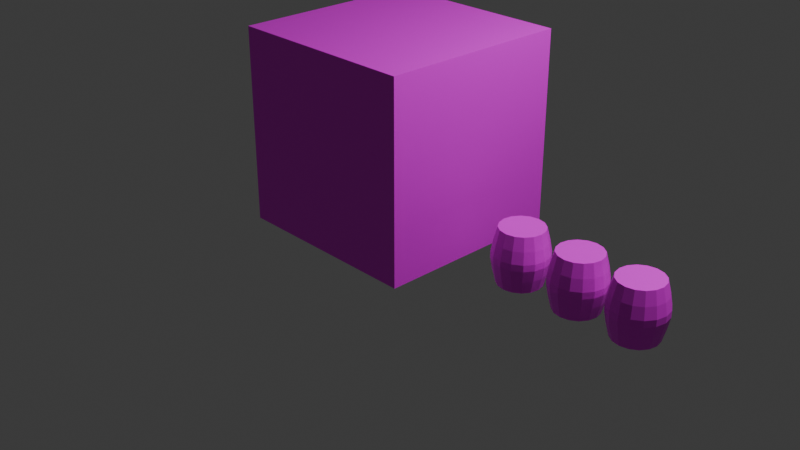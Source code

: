 # Source: UVMapping.blend  (saved by Blender 4.3.34; exported with 4.5.12 LTS)
import bpy
from mathutils import Matrix  # noqa: F401  (used for matrix-valued properties, if any)

bpy.ops.wm.read_factory_settings(use_empty=True)
scene = bpy.context.scene
scene.name = 'Scene'

# ---- collections
col_collection = bpy.data.collections.new('Collection'); scene.collection.children.link(col_collection)

# ---- images (referenced by path relative to the original .blend; pixels are not part of the script)
import os
ASSET_DIR = os.environ.get("B2B_ASSET_DIR", "")  # directory of the original .blend (textures are referenced by path, not embedded)
HERE = os.path.dirname(os.path.abspath(__file__))  # packed textures are extracted next to this script under _unpacked/

def load_image(name, relpath, width, height, colorspace="sRGB"):
    """Load a texture the original file referenced (path relative to the .blend, or extracted next to this script)."""
    p = next((c for c in (os.path.join(HERE, relpath), os.path.join(ASSET_DIR, relpath)) if relpath and os.path.exists(c)), "")
    if p:
        img = bpy.data.images.load(p, check_existing=True)
        img.name = name
    else:  # same state as the original file: an image datablock whose file is absent (Cycles renders it pink)
        img = bpy.data.images.new(name, width, height)
        img.source = "FILE"
        img.filepath = "//" + (relpath or name)
    img.colorspace_settings.name = colorspace
    return img
img_house_double_doors___stone___yellow_brick_png_001 = load_image('house-double-doors---stone---yellow-brick.png.001', 'house-double-doors---stone---yellow-brick.png', 1024, 1024, 'sRGB')
img_wooden_planks_texture_jpg = load_image('wooden-planks-texture.jpg', 'wooden-planks-texture.jpg', 1024, 1024, 'sRGB')

# ---- materials (node trees are filled in below, after node groups)
mat_material = bpy.data.materials.new('Material')
mat_material.alpha_threshold = 0.0
mat_material.roughness = 0.5
mat_material.line_color = (0.0, 0.0, 0.0, 1.0)
mat_material_001 = bpy.data.materials.new('Material.001')

# ---- material node trees
mat_material.use_nodes = True; mat_material.node_tree.nodes.clear()
_N = mat_material.node_tree.nodes; _L = mat_material.node_tree.links
n0 = _N.new('ShaderNodeOutputMaterial'); n0.name = 'Material Output'; n0.location = (300, 300)
n1 = _N.new('ShaderNodeBsdfPrincipled'); n1.name = 'Principled BSDF'; n1.location = (10, 300)
n1.inputs[3].default_value = 1.45
n2 = _N.new('ShaderNodeTexImage'); n2.name = 'Image Texture'; n2.location = (-390, 314)
n2.image = img_house_double_doors___stone___yellow_brick_png_001
_L.new(n1.outputs[0], n0.inputs[0])
_L.new(n2.outputs[0], n1.inputs[0])
n0.is_active_output = True
mat_material_001.use_nodes = True; mat_material_001.node_tree.nodes.clear()
_N = mat_material_001.node_tree.nodes; _L = mat_material_001.node_tree.links
n0 = _N.new('ShaderNodeBsdfPrincipled'); n0.name = 'Principled BSDF'; n0.location = (-1, 308)
n1 = _N.new('ShaderNodeOutputMaterial'); n1.name = 'Material Output'; n1.location = (289, 308)
n2 = _N.new('ShaderNodeMapping'); n2.name = 'Mapping'; n2.location = (-548, 283)
n3 = _N.new('ShaderNodeTexCoord'); n3.name = 'Texture Coordinate'; n3.location = (-728, 283)
n4 = _N.new('ShaderNodeTexImage'); n4.name = 'Image Texture'; n4.location = (-325, 330)
n4.image = img_wooden_planks_texture_jpg
_L.new(n0.outputs[0], n1.inputs[0])
_L.new(n3.outputs[2], n2.inputs[0])
_L.new(n2.outputs[0], n4.inputs[0])
_L.new(n4.outputs[0], n0.inputs[0])
n1.is_active_output = True

# ---- world
world_world = bpy.data.worlds.new('World'); scene.world = world_world
world_world.use_nodes = True; world_world.node_tree.nodes.clear()
_N = world_world.node_tree.nodes; _L = world_world.node_tree.links
n0 = _N.new('ShaderNodeOutputWorld'); n0.name = 'World Output'; n0.location = (300, 300)
n1 = _N.new('ShaderNodeBackground'); n1.name = 'Background'; n1.location = (10, 300)
n1.inputs[0].default_value = (0.05088, 0.05088, 0.05088, 1.0)
_L.new(n1.outputs[0], n0.inputs[0])
n0.is_active_output = True
world_world.color = (0.05088, 0.05088, 0.05088)
world_world.sun_shadow_jitter_overblur = 0.0

# ---- cameras
cam_camera = bpy.data.cameras.new('Camera')
cam_camera.clip_end = 100.0
cam_camera.ortho_scale = 7.314

# ---- lights
light_light = bpy.data.lights.new('Light', 'POINT')
light_light.energy = 1000.0
light_light.shadow_soft_size = 0.1

# ---- meshes
me_cube = bpy.data.meshes.new('Cube')
me_cube.from_pydata([(1.0, 1.0, 1.0), (1.0, 1.0, -1.0), (1.0, -1.0, 1.0), (1.0, -1.0, -1.0), (-1.0, 1.0, 1.0), (-1.0, 1.0, -1.0), (-1.0, -1.0, 1.0), (-1.0, -1.0, -1.0)], [], [(0, 4, 6, 2), (3, 2, 6, 7), (7, 6, 4, 5), (5, 1, 3, 7), (1, 0, 2, 3), (5, 4, 0, 1)])
_uv = me_cube.uv_layers.new(name='UVMap')
_uv.uv.foreach_set('vector', [0.7025, 0.6447, 0.9294, 0.6447, 0.9294, 0.8041, 0.7025, 0.8041, 0.6909, 0.7443, 0.6909, 1.006, 0.3091, 1.006, 0.3091, 0.7443, 0.7818, -0.00314, 0.7818, 0.3553, 0.179, 0.3553, 0.179, -0.00314, 0.6929, 0.6099, 0.99, 0.6099, 0.99, 0.7788, 0.6929, 0.7788, 0.6898, 0.4171, 0.6898, 0.6812, 0.3102, 0.6812, 0.3102, 0.4171, 0.6949, 0.756, 0.6949, 0.9936, 0.3131, 0.9936, 0.3131, 0.756])
me_cube.materials.append(mat_material)
me_cube.use_mirror_vertex_groups = False
me_cube.update()
me_cylinder = bpy.data.meshes.new('Cylinder')
me_cylinder.from_pydata([(0.0, 0.2214, -0.2796), (0.0, 0.2214, 0.2796), (0.08473, 0.2046, -0.2796), (0.08473, 0.2046, 0.2796), (0.1566, 0.1566, -0.2796), (0.1566, 0.1566, 0.2796), (0.2046, 0.08473, -0.2796), (0.2046, 0.08473, 0.2796), (0.2214, 0.0, -0.2796), (0.2214, 0.0, 0.2796), (0.2046, -0.08473, -0.2796), (0.2046, -0.08473, 0.2796), (0.1566, -0.1566, -0.2796), (0.1566, -0.1566, 0.2796), (0.08473, -0.2046, -0.2796), (0.08473, -0.2046, 0.2796), (0.0, -0.2214, -0.2796), (0.0, -0.2214, 0.2796), (-0.08473, -0.2046, -0.2796), (-0.08473, -0.2046, 0.2796), (-0.1566, -0.1566, -0.2796), (-0.1566, -0.1566, 0.2796), (-0.2046, -0.08473, -0.2796), (-0.2046, -0.08473, 0.2796), (-0.2214, 0.0, -0.2796), (-0.2214, 0.0, 0.2796), (-0.2046, 0.08473, -0.2796), (-0.2046, 0.08473, 0.2796), (-0.1566, 0.1566, -0.2796), (-0.1566, 0.1566, 0.2796), (-0.08473, 0.2046, -0.2796), (-0.08473, 0.2046, 0.2796), (-3.689e-10, 0.2773, -0.03289), (-2.769e-10, 0.2554, -0.1488), (-1.006e-10, 0.2554, 0.1488), (-1.926e-10, 0.2773, 0.03289), (0.1061, 0.2562, 0.03289), (0.09775, 0.236, 0.1488), (0.09775, 0.236, -0.1488), (0.1061, 0.2562, -0.03289), (0.1961, 0.1961, 0.03289), (0.1806, 0.1806, 0.1488), (0.1806, 0.1806, -0.1488), (0.1961, 0.1961, -0.03289), (0.2562, 0.1061, 0.03289), (0.236, 0.09775, 0.1488), (0.236, 0.09775, -0.1488), (0.2562, 0.1061, -0.03289), (0.2773, -1.119e-09, 0.03289), (0.2554, -8.429e-10, 0.1488), (0.2554, -6.484e-10, -0.1488), (0.2773, -9.243e-10, -0.03289), (0.2562, -0.1061, 0.03289), (0.236, -0.09775, 0.1488), (0.236, -0.09775, -0.1488), (0.2562, -0.1061, -0.03289), (0.1961, -0.1961, 0.03289), (0.1806, -0.1806, 0.1488), (0.1806, -0.1806, -0.1488), (0.1961, -0.1961, -0.03289), (0.1061, -0.2562, 0.03289), (0.09775, -0.236, 0.1488), (0.09775, -0.236, -0.1488), (0.1061, -0.2562, -0.03289), (-1.926e-10, -0.2773, 0.03289), (-1.006e-10, -0.2554, 0.1488), (-2.769e-10, -0.2554, -0.1488), (-3.689e-10, -0.2773, -0.03289), (-0.1061, -0.2562, 0.03289), (-0.09775, -0.236, 0.1488), (-0.09775, -0.236, -0.1488), (-0.1061, -0.2562, -0.03289), (-0.1961, -0.1961, 0.03289), (-0.1806, -0.1806, 0.1488), (-0.1806, -0.1806, -0.1488), (-0.1961, -0.1961, -0.03289), (-0.2562, -0.1061, 0.03289), (-0.236, -0.09775, 0.1488), (-0.236, -0.09775, -0.1488), (-0.2562, -0.1061, -0.03289), (-0.2773, -1.119e-09, 0.03289), (-0.2554, -8.429e-10, 0.1488), (-0.2554, -6.484e-10, -0.1488), (-0.2773, -9.243e-10, -0.03289), (-0.2562, 0.1061, 0.03289), (-0.236, 0.09775, 0.1488), (-0.236, 0.09775, -0.1488), (-0.2562, 0.1061, -0.03289), (-0.1961, 0.1961, 0.03289), (-0.1806, 0.1806, 0.1488), (-0.1806, 0.1806, -0.1488), (-0.1961, 0.1961, -0.03289), (-0.1061, 0.2562, 0.03289), (-0.09775, 0.236, 0.1488), (-0.09775, 0.236, -0.1488), (-0.1061, 0.2562, -0.03289)], [], [(37, 3, 5, 41), (39, 36, 40, 43), (43, 40, 44, 47), (47, 44, 48, 51), (51, 48, 52, 55), (55, 52, 56, 59), (59, 56, 60, 63), (63, 60, 64, 67), (67, 64, 68, 71), (71, 68, 72, 75), (75, 72, 76, 79), (79, 76, 80, 83), (83, 80, 84, 87), (87, 84, 88, 91), (3, 1, 31, 29, 27, 25, 23, 21, 19, 17, 15, 13, 11, 9, 7, 5), (91, 88, 92, 95), (34, 1, 3, 37), (0, 2, 4, 6, 8, 10, 12, 14, 16, 18, 20, 22, 24, 26, 28, 30), (32, 35, 36, 39), (93, 31, 1, 34), (28, 90, 94, 30), (89, 29, 31, 93), (26, 86, 90, 28), (85, 27, 29, 89), (24, 82, 86, 26), (81, 25, 27, 85), (22, 78, 82, 24), (77, 23, 25, 81), (20, 74, 78, 22), (73, 21, 23, 77), (18, 70, 74, 20), (69, 19, 21, 73), (16, 66, 70, 18), (65, 17, 19, 69), (14, 62, 66, 16), (61, 15, 17, 65), (12, 58, 62, 14), (57, 13, 15, 61), (10, 54, 58, 12), (53, 11, 13, 57), (8, 50, 54, 10), (49, 9, 11, 53), (6, 46, 50, 8), (45, 7, 9, 49), (4, 42, 46, 6), (41, 5, 7, 45), (2, 38, 42, 4), (30, 94, 33, 0), (95, 92, 35, 32), (95, 32, 33, 94), (93, 34, 35, 92), (91, 95, 94, 90), (89, 93, 92, 88), (87, 91, 90, 86), (85, 89, 88, 84), (83, 87, 86, 82), (81, 85, 84, 80), (79, 83, 82, 78), (77, 81, 80, 76), (75, 79, 78, 74), (73, 77, 76, 72), (71, 75, 74, 70), (69, 73, 72, 68), (67, 71, 70, 66), (65, 69, 68, 64), (63, 67, 66, 62), (61, 65, 64, 60), (59, 63, 62, 58), (57, 61, 60, 56), (55, 59, 58, 54), (53, 57, 56, 52), (51, 55, 54, 50), (49, 53, 52, 48), (47, 51, 50, 46), (45, 49, 48, 44), (43, 47, 46, 42), (41, 45, 44, 40), (39, 43, 42, 38), (37, 41, 40, 36), (32, 39, 38, 33), (34, 37, 36, 35), (0, 33, 38, 2)])
_uv = me_cylinder.uv_layers.new(name='UVMap')
_uv.uv.foreach_set('vector', [0.7203, 0.3407, 0.9266, 0.3407, 0.9266, 0.3805, 0.7203, 0.3805, 0.4337, 0.3407, 0.5375, 0.3407, 0.5375, 0.3805, 0.4337, 0.3805, 0.4337, 0.3805, 0.5375, 0.3805, 0.5375, 0.4203, 0.4337, 0.4203, 0.4337, 0.4203, 0.5375, 0.4203, 0.5375, 0.4602, 0.4337, 0.4602, 0.4337, 0.4602, 0.5375, 0.4602, 0.5375, 0.5, 0.4337, 0.5, 0.4337, 0.5, 0.5375, 0.5, 0.5375, 0.5398, 0.4337, 0.5398, 0.4337, 0.5398, 0.5375, 0.5398, 0.5375, 0.5797, 0.4337, 0.5797, 0.4337, 0.5797, 0.5375, 0.5797, 0.5375, 0.6195, 0.4337, 0.6195, 0.4337, 0.6195, 0.5375, 0.6195, 0.5375, 0.6593, 0.4337, 0.6593, 0.4337, 0.6593, 0.5375, 0.6593, 0.5375, 0.6992, 0.4337, 0.6992, 0.4337, 0.6992, 0.5375, 0.6992, 0.5375, 0.739, 0.4337, 0.739, 0.4337, 0.739, 0.5375, 0.739, 0.5375, 0.7788, 0.4337, 0.7788, 0.4337, 0.7788, 0.5375, 0.7788, 0.5375, 0.8187, 0.4337, 0.8187, 0.4337, 0.1813, 0.5375, 0.1813, 0.5375, 0.2212, 0.4337, 0.2212, 0.3923, 0.3355, 0.447, 0.3054, 0.5091, 0.2984, 0.5691, 0.3158, 0.618, 0.3548, 0.6481, 0.4095, 0.6551, 0.4716, 0.6377, 0.5316, 0.5987, 0.5804, 0.544, 0.6106, 0.4819, 0.6175, 0.4219, 0.6002, 0.3731, 0.5612, 0.3429, 0.5065, 0.336, 0.4444, 0.3533, 0.3843, 0.4337, 0.2212, 0.5375, 0.2212, 0.5375, 0.261, 0.4337, 0.261, 0.7203, 0.3008, 0.9266, 0.3008, 0.9266, 0.3407, 0.7203, 0.3407, 0.5259, 0.6276, 0.469, 0.602, 0.4261, 0.5565, 0.404, 0.498, 0.4059, 0.4356, 0.4315, 0.3786, 0.477, 0.3358, 0.5355, 0.3136, 0.5979, 0.3155, 0.6549, 0.3412, 0.6977, 0.3867, 0.7199, 0.4451, 0.718, 0.5076, 0.6923, 0.5645, 0.6468, 0.6074, 0.5884, 0.6295, 0.4337, 0.3008, 0.5375, 0.3008, 0.5375, 0.3407, 0.4337, 0.3407, 0.7203, 0.261, 0.9266, 0.261, 0.9266, 0.3008, 0.7203, 0.3008, 0.04453, 0.2212, 0.2508, 0.2212, 0.2508, 0.261, 0.04453, 0.261, 0.7203, 0.2212, 0.9266, 0.2212, 0.9266, 0.261, 0.7203, 0.261, 0.04453, 0.1813, 0.2508, 0.1813, 0.2508, 0.2212, 0.04453, 0.2212, 0.7203, 0.1813, 0.9266, 0.1813, 0.9266, 0.2212, 0.7203, 0.2212, 0.04453, 0.7788, 0.2508, 0.7788, 0.2508, 0.8187, 0.04453, 0.8187, 0.7203, 0.7788, 0.9266, 0.7788, 0.9266, 0.8187, 0.7203, 0.8187, 0.04453, 0.739, 0.2508, 0.739, 0.2508, 0.7788, 0.04453, 0.7788, 0.7203, 0.739, 0.9266, 0.739, 0.9266, 0.7788, 0.7203, 0.7788, 0.04453, 0.6992, 0.2508, 0.6992, 0.2508, 0.739, 0.04453, 0.739, 0.7203, 0.6992, 0.9266, 0.6992, 0.9266, 0.739, 0.7203, 0.739, 0.04453, 0.6593, 0.2508, 0.6593, 0.2508, 0.6992, 0.04453, 0.6992, 0.7203, 0.6593, 0.9266, 0.6593, 0.9266, 0.6992, 0.7203, 0.6992, 0.04453, 0.6195, 0.2508, 0.6195, 0.2508, 0.6593, 0.04453, 0.6593, 0.7203, 0.6195, 0.9266, 0.6195, 0.9266, 0.6593, 0.7203, 0.6593, 0.04453, 0.5797, 0.2508, 0.5797, 0.2508, 0.6195, 0.04453, 0.6195, 0.7203, 0.5797, 0.9266, 0.5797, 0.9266, 0.6195, 0.7203, 0.6195, 0.04453, 0.5398, 0.2508, 0.5398, 0.2508, 0.5797, 0.04453, 0.5797, 0.7203, 0.5398, 0.9266, 0.5398, 0.9266, 0.5797, 0.7203, 0.5797, 0.04453, 0.5, 0.2508, 0.5, 0.2508, 0.5398, 0.04453, 0.5398, 0.7203, 0.5, 0.9266, 0.5, 0.9266, 0.5398, 0.7203, 0.5398, 0.04453, 0.4602, 0.2508, 0.4602, 0.2508, 0.5, 0.04453, 0.5, 0.7203, 0.4602, 0.9266, 0.4602, 0.9266, 0.5, 0.7203, 0.5, 0.04453, 0.4203, 0.2508, 0.4203, 0.2508, 0.4602, 0.04453, 0.4602, 0.7203, 0.4203, 0.9266, 0.4203, 0.9266, 0.4602, 0.7203, 0.4602, 0.04453, 0.3805, 0.2508, 0.3805, 0.2508, 0.4203, 0.04453, 0.4203, 0.7203, 0.3805, 0.9266, 0.3805, 0.9266, 0.4203, 0.7203, 0.4203, 0.04453, 0.3407, 0.2508, 0.3407, 0.2508, 0.3805, 0.04453, 0.3805, 0.04453, 0.261, 0.2508, 0.261, 0.2508, 0.3008, 0.04453, 0.3008, 0.4337, 0.261, 0.5375, 0.261, 0.5375, 0.3008, 0.4337, 0.3008, 0.4337, 0.261, 0.4337, 0.3008, 0.2508, 0.3008, 0.2508, 0.261, 0.7203, 0.261, 0.7203, 0.3008, 0.5375, 0.3008, 0.5375, 0.261, 0.4337, 0.2212, 0.4337, 0.261, 0.2508, 0.261, 0.2508, 0.2212, 0.7203, 0.2212, 0.7203, 0.261, 0.5375, 0.261, 0.5375, 0.2212, 0.4337, 0.1813, 0.4337, 0.2212, 0.2508, 0.2212, 0.2508, 0.1813, 0.7203, 0.1813, 0.7203, 0.2212, 0.5375, 0.2212, 0.5375, 0.1813, 0.4337, 0.7788, 0.4337, 0.8187, 0.2508, 0.8187, 0.2508, 0.7788, 0.7203, 0.7788, 0.7203, 0.8187, 0.5375, 0.8187, 0.5375, 0.7788, 0.4337, 0.739, 0.4337, 0.7788, 0.2508, 0.7788, 0.2508, 0.739, 0.7203, 0.739, 0.7203, 0.7788, 0.5375, 0.7788, 0.5375, 0.739, 0.4337, 0.6992, 0.4337, 0.739, 0.2508, 0.739, 0.2508, 0.6992, 0.7203, 0.6992, 0.7203, 0.739, 0.5375, 0.739, 0.5375, 0.6992, 0.4337, 0.6593, 0.4337, 0.6992, 0.2508, 0.6992, 0.2508, 0.6593, 0.7203, 0.6593, 0.7203, 0.6992, 0.5375, 0.6992, 0.5375, 0.6593, 0.4337, 0.6195, 0.4337, 0.6593, 0.2508, 0.6593, 0.2508, 0.6195, 0.7203, 0.6195, 0.7203, 0.6593, 0.5375, 0.6593, 0.5375, 0.6195, 0.4337, 0.5797, 0.4337, 0.6195, 0.2508, 0.6195, 0.2508, 0.5797, 0.7203, 0.5797, 0.7203, 0.6195, 0.5375, 0.6195, 0.5375, 0.5797, 0.4337, 0.5398, 0.4337, 0.5797, 0.2508, 0.5797, 0.2508, 0.5398, 0.7203, 0.5398, 0.7203, 0.5797, 0.5375, 0.5797, 0.5375, 0.5398, 0.4337, 0.5, 0.4337, 0.5398, 0.2508, 0.5398, 0.2508, 0.5, 0.7203, 0.5, 0.7203, 0.5398, 0.5375, 0.5398, 0.5375, 0.5, 0.4337, 0.4602, 0.4337, 0.5, 0.2508, 0.5, 0.2508, 0.4602, 0.7203, 0.4602, 0.7203, 0.5, 0.5375, 0.5, 0.5375, 0.4602, 0.4337, 0.4203, 0.4337, 0.4602, 0.2508, 0.4602, 0.2508, 0.4203, 0.7203, 0.4203, 0.7203, 0.4602, 0.5375, 0.4602, 0.5375, 0.4203, 0.4337, 0.3805, 0.4337, 0.4203, 0.2508, 0.4203, 0.2508, 0.3805, 0.7203, 0.3805, 0.7203, 0.4203, 0.5375, 0.4203, 0.5375, 0.3805, 0.4337, 0.3407, 0.4337, 0.3805, 0.2508, 0.3805, 0.2508, 0.3407, 0.7203, 0.3407, 0.7203, 0.3805, 0.5375, 0.3805, 0.5375, 0.3407, 0.4337, 0.3008, 0.4337, 0.3407, 0.2508, 0.3407, 0.2508, 0.3008, 0.7203, 0.3008, 0.7203, 0.3407, 0.5375, 0.3407, 0.5375, 0.3008, 0.04453, 0.3008, 0.2508, 0.3008, 0.2508, 0.3407, 0.04453, 0.3407])
me_cylinder.materials.append(mat_material_001)
me_cylinder.update()
me_cylinder_001 = bpy.data.meshes.new('Cylinder.001')
me_cylinder_001.from_pydata([(0.0, 0.2214, -0.2796), (0.0, 0.2214, 0.2796), (0.08473, 0.2046, -0.2796), (0.08473, 0.2046, 0.2796), (0.1566, 0.1566, -0.2796), (0.1566, 0.1566, 0.2796), (0.2046, 0.08473, -0.2796), (0.2046, 0.08473, 0.2796), (0.2214, 0.0, -0.2796), (0.2214, 0.0, 0.2796), (0.2046, -0.08473, -0.2796), (0.2046, -0.08473, 0.2796), (0.1566, -0.1566, -0.2796), (0.1566, -0.1566, 0.2796), (0.08473, -0.2046, -0.2796), (0.08473, -0.2046, 0.2796), (0.0, -0.2214, -0.2796), (0.0, -0.2214, 0.2796), (-0.08473, -0.2046, -0.2796), (-0.08473, -0.2046, 0.2796), (-0.1566, -0.1566, -0.2796), (-0.1566, -0.1566, 0.2796), (-0.2046, -0.08473, -0.2796), (-0.2046, -0.08473, 0.2796), (-0.2214, 0.0, -0.2796), (-0.2214, 0.0, 0.2796), (-0.2046, 0.08473, -0.2796), (-0.2046, 0.08473, 0.2796), (-0.1566, 0.1566, -0.2796), (-0.1566, 0.1566, 0.2796), (-0.08473, 0.2046, -0.2796), (-0.08473, 0.2046, 0.2796), (-3.689e-10, 0.2773, -0.03289), (-2.769e-10, 0.2554, -0.1488), (-1.006e-10, 0.2554, 0.1488), (-1.926e-10, 0.2773, 0.03289), (0.1061, 0.2562, 0.03289), (0.09775, 0.236, 0.1488), (0.09775, 0.236, -0.1488), (0.1061, 0.2562, -0.03289), (0.1961, 0.1961, 0.03289), (0.1806, 0.1806, 0.1488), (0.1806, 0.1806, -0.1488), (0.1961, 0.1961, -0.03289), (0.2562, 0.1061, 0.03289), (0.236, 0.09775, 0.1488), (0.236, 0.09775, -0.1488), (0.2562, 0.1061, -0.03289), (0.2773, -1.119e-09, 0.03289), (0.2554, -8.429e-10, 0.1488), (0.2554, -6.484e-10, -0.1488), (0.2773, -9.243e-10, -0.03289), (0.2562, -0.1061, 0.03289), (0.236, -0.09775, 0.1488), (0.236, -0.09775, -0.1488), (0.2562, -0.1061, -0.03289), (0.1961, -0.1961, 0.03289), (0.1806, -0.1806, 0.1488), (0.1806, -0.1806, -0.1488), (0.1961, -0.1961, -0.03289), (0.1061, -0.2562, 0.03289), (0.09775, -0.236, 0.1488), (0.09775, -0.236, -0.1488), (0.1061, -0.2562, -0.03289), (-1.926e-10, -0.2773, 0.03289), (-1.006e-10, -0.2554, 0.1488), (-2.769e-10, -0.2554, -0.1488), (-3.689e-10, -0.2773, -0.03289), (-0.1061, -0.2562, 0.03289), (-0.09775, -0.236, 0.1488), (-0.09775, -0.236, -0.1488), (-0.1061, -0.2562, -0.03289), (-0.1961, -0.1961, 0.03289), (-0.1806, -0.1806, 0.1488), (-0.1806, -0.1806, -0.1488), (-0.1961, -0.1961, -0.03289), (-0.2562, -0.1061, 0.03289), (-0.236, -0.09775, 0.1488), (-0.236, -0.09775, -0.1488), (-0.2562, -0.1061, -0.03289), (-0.2773, -1.119e-09, 0.03289), (-0.2554, -8.429e-10, 0.1488), (-0.2554, -6.484e-10, -0.1488), (-0.2773, -9.243e-10, -0.03289), (-0.2562, 0.1061, 0.03289), (-0.236, 0.09775, 0.1488), (-0.236, 0.09775, -0.1488), (-0.2562, 0.1061, -0.03289), (-0.1961, 0.1961, 0.03289), (-0.1806, 0.1806, 0.1488), (-0.1806, 0.1806, -0.1488), (-0.1961, 0.1961, -0.03289), (-0.1061, 0.2562, 0.03289), (-0.09775, 0.236, 0.1488), (-0.09775, 0.236, -0.1488), (-0.1061, 0.2562, -0.03289)], [], [(37, 3, 5, 41), (39, 36, 40, 43), (43, 40, 44, 47), (47, 44, 48, 51), (51, 48, 52, 55), (55, 52, 56, 59), (59, 56, 60, 63), (63, 60, 64, 67), (67, 64, 68, 71), (71, 68, 72, 75), (75, 72, 76, 79), (79, 76, 80, 83), (83, 80, 84, 87), (87, 84, 88, 91), (3, 1, 31, 29, 27, 25, 23, 21, 19, 17, 15, 13, 11, 9, 7, 5), (91, 88, 92, 95), (34, 1, 3, 37), (0, 2, 4, 6, 8, 10, 12, 14, 16, 18, 20, 22, 24, 26, 28, 30), (32, 35, 36, 39), (93, 31, 1, 34), (28, 90, 94, 30), (89, 29, 31, 93), (26, 86, 90, 28), (85, 27, 29, 89), (24, 82, 86, 26), (81, 25, 27, 85), (22, 78, 82, 24), (77, 23, 25, 81), (20, 74, 78, 22), (73, 21, 23, 77), (18, 70, 74, 20), (69, 19, 21, 73), (16, 66, 70, 18), (65, 17, 19, 69), (14, 62, 66, 16), (61, 15, 17, 65), (12, 58, 62, 14), (57, 13, 15, 61), (10, 54, 58, 12), (53, 11, 13, 57), (8, 50, 54, 10), (49, 9, 11, 53), (6, 46, 50, 8), (45, 7, 9, 49), (4, 42, 46, 6), (41, 5, 7, 45), (2, 38, 42, 4), (30, 94, 33, 0), (95, 92, 35, 32), (95, 32, 33, 94), (93, 34, 35, 92), (91, 95, 94, 90), (89, 93, 92, 88), (87, 91, 90, 86), (85, 89, 88, 84), (83, 87, 86, 82), (81, 85, 84, 80), (79, 83, 82, 78), (77, 81, 80, 76), (75, 79, 78, 74), (73, 77, 76, 72), (71, 75, 74, 70), (69, 73, 72, 68), (67, 71, 70, 66), (65, 69, 68, 64), (63, 67, 66, 62), (61, 65, 64, 60), (59, 63, 62, 58), (57, 61, 60, 56), (55, 59, 58, 54), (53, 57, 56, 52), (51, 55, 54, 50), (49, 53, 52, 48), (47, 51, 50, 46), (45, 49, 48, 44), (43, 47, 46, 42), (41, 45, 44, 40), (39, 43, 42, 38), (37, 41, 40, 36), (32, 39, 38, 33), (34, 37, 36, 35), (0, 33, 38, 2)])
_uv = me_cylinder_001.uv_layers.new(name='UVMap')
_uv.uv.foreach_set('vector', [0.2513, 0.4356, 0.2513, 0.379, 0.3137, 0.379, 0.3137, 0.4356, 0.2513, 0.5142, 0.2513, 0.4858, 0.3137, 0.4858, 0.3137, 0.5142, 0.3137, 0.5142, 0.3137, 0.4858, 0.3762, 0.4858, 0.3762, 0.5142, 0.3762, 0.5142, 0.3762, 0.4858, 0.4387, 0.4858, 0.4387, 0.5142, 0.4387, 0.5142, 0.4387, 0.4858, 0.5012, 0.4858, 0.5012, 0.5142, 0.5012, 0.5142, 0.5012, 0.4858, 0.5637, 0.4858, 0.5637, 0.5142, 0.5637, 0.5142, 0.5637, 0.4858, 0.6262, 0.4858, 0.6262, 0.5142, 0.6262, 0.5142, 0.6262, 0.4858, 0.6886, 0.4858, 0.6886, 0.5142, 0.6886, 0.5142, 0.6886, 0.4858, 0.7511, 0.4858, 0.7511, 0.5142, 0.7511, 0.5142, 0.7511, 0.4858, 0.8136, 0.4858, 0.8136, 0.5142, 0.8136, 0.5142, 0.8136, 0.4858, 0.8761, 0.4858, 0.8761, 0.5142, 0.8761, 0.5142, 0.8761, 0.4858, 0.9386, 0.4858, 0.9386, 0.5142, 0.9386, 0.5142, 0.9386, 0.4858, 1.001, 0.4858, 1.001, 0.5142, 0.001321, 0.5142, 0.001321, 0.4858, 0.06381, 0.4858, 0.06381, 0.5142, 0.3923, 0.3355, 0.447, 0.3054, 0.5091, 0.2984, 0.5691, 0.3158, 0.618, 0.3548, 0.6481, 0.4095, 0.6551, 0.4716, 0.6377, 0.5316, 0.5987, 0.5804, 0.544, 0.6106, 0.4819, 0.6175, 0.4219, 0.6002, 0.3731, 0.5612, 0.3429, 0.5065, 0.336, 0.4444, 0.3533, 0.3843, 0.06381, 0.5142, 0.06381, 0.4858, 0.1263, 0.4858, 0.1263, 0.5142, 0.1888, 0.4356, 0.1888, 0.379, 0.2513, 0.379, 0.2513, 0.4356, 0.5259, 0.6276, 0.469, 0.602, 0.4261, 0.5565, 0.404, 0.498, 0.4059, 0.4356, 0.4315, 0.3786, 0.477, 0.3358, 0.5355, 0.3136, 0.5979, 0.3155, 0.6549, 0.3412, 0.6977, 0.3867, 0.7199, 0.4451, 0.718, 0.5076, 0.6923, 0.5645, 0.6468, 0.6074, 0.5884, 0.6295, 0.1888, 0.5142, 0.1888, 0.4858, 0.2513, 0.4858, 0.2513, 0.5142, 0.1263, 0.4356, 0.1263, 0.379, 0.1888, 0.379, 0.1888, 0.4356, 0.06381, 0.621, 0.06381, 0.5644, 0.1263, 0.5644, 0.1263, 0.621, 0.06381, 0.4356, 0.06381, 0.379, 0.1263, 0.379, 0.1263, 0.4356, 0.001321, 0.621, 0.001321, 0.5644, 0.06381, 0.5644, 0.06381, 0.621, 0.001321, 0.4356, 0.001321, 0.379, 0.06381, 0.379, 0.06381, 0.4356, 0.9386, 0.621, 0.9386, 0.5644, 1.001, 0.5644, 1.001, 0.621, 0.9386, 0.4356, 0.9386, 0.379, 1.001, 0.379, 1.001, 0.4356, 0.8761, 0.621, 0.8761, 0.5644, 0.9386, 0.5644, 0.9386, 0.621, 0.8761, 0.4356, 0.8761, 0.379, 0.9386, 0.379, 0.9386, 0.4356, 0.8136, 0.621, 0.8136, 0.5644, 0.8761, 0.5644, 0.8761, 0.621, 0.8136, 0.4356, 0.8136, 0.379, 0.8761, 0.379, 0.8761, 0.4356, 0.7511, 0.621, 0.7511, 0.5644, 0.8136, 0.5644, 0.8136, 0.621, 0.7511, 0.4356, 0.7511, 0.379, 0.8136, 0.379, 0.8136, 0.4356, 0.6886, 0.621, 0.6886, 0.5644, 0.7511, 0.5644, 0.7511, 0.621, 0.6886, 0.4356, 0.6886, 0.379, 0.7511, 0.379, 0.7511, 0.4356, 0.6262, 0.621, 0.6262, 0.5644, 0.6886, 0.5644, 0.6886, 0.621, 0.6262, 0.4356, 0.6262, 0.379, 0.6886, 0.379, 0.6886, 0.4356, 0.5637, 0.621, 0.5637, 0.5644, 0.6262, 0.5644, 0.6262, 0.621, 0.5637, 0.4356, 0.5637, 0.379, 0.6262, 0.379, 0.6262, 0.4356, 0.5012, 0.621, 0.5012, 0.5644, 0.5637, 0.5644, 0.5637, 0.621, 0.5012, 0.4356, 0.5012, 0.379, 0.5637, 0.379, 0.5637, 0.4356, 0.4387, 0.621, 0.4387, 0.5644, 0.5012, 0.5644, 0.5012, 0.621, 0.4387, 0.4356, 0.4387, 0.379, 0.5012, 0.379, 0.5012, 0.4356, 0.3762, 0.621, 0.3762, 0.5644, 0.4387, 0.5644, 0.4387, 0.621, 0.3762, 0.4356, 0.3762, 0.379, 0.4387, 0.379, 0.4387, 0.4356, 0.3137, 0.621, 0.3137, 0.5644, 0.3762, 0.5644, 0.3762, 0.621, 0.3137, 0.4356, 0.3137, 0.379, 0.3762, 0.379, 0.3762, 0.4356, 0.2513, 0.621, 0.2513, 0.5644, 0.3137, 0.5644, 0.3137, 0.621, 0.1263, 0.621, 0.1263, 0.5644, 0.1888, 0.5644, 0.1888, 0.621, 0.1263, 0.5142, 0.1263, 0.4858, 0.1888, 0.4858, 0.1888, 0.5142, 0.1263, 0.5142, 0.1888, 0.5142, 0.1888, 0.5644, 0.1263, 0.5644, 0.1263, 0.4356, 0.1888, 0.4356, 0.1888, 0.4858, 0.1263, 0.4858, 0.06381, 0.5142, 0.1263, 0.5142, 0.1263, 0.5644, 0.06381, 0.5644, 0.06381, 0.4356, 0.1263, 0.4356, 0.1263, 0.4858, 0.06381, 0.4858, 0.001321, 0.5142, 0.06381, 0.5142, 0.06381, 0.5644, 0.001321, 0.5644, 0.001321, 0.4356, 0.06381, 0.4356, 0.06381, 0.4858, 0.001321, 0.4858, 0.9386, 0.5142, 1.001, 0.5142, 1.001, 0.5644, 0.9386, 0.5644, 0.9386, 0.4356, 1.001, 0.4356, 1.001, 0.4858, 0.9386, 0.4858, 0.8761, 0.5142, 0.9386, 0.5142, 0.9386, 0.5644, 0.8761, 0.5644, 0.8761, 0.4356, 0.9386, 0.4356, 0.9386, 0.4858, 0.8761, 0.4858, 0.8136, 0.5142, 0.8761, 0.5142, 0.8761, 0.5644, 0.8136, 0.5644, 0.8136, 0.4356, 0.8761, 0.4356, 0.8761, 0.4858, 0.8136, 0.4858, 0.7511, 0.5142, 0.8136, 0.5142, 0.8136, 0.5644, 0.7511, 0.5644, 0.7511, 0.4356, 0.8136, 0.4356, 0.8136, 0.4858, 0.7511, 0.4858, 0.6886, 0.5142, 0.7511, 0.5142, 0.7511, 0.5644, 0.6886, 0.5644, 0.6886, 0.4356, 0.7511, 0.4356, 0.7511, 0.4858, 0.6886, 0.4858, 0.6262, 0.5142, 0.6886, 0.5142, 0.6886, 0.5644, 0.6262, 0.5644, 0.6262, 0.4356, 0.6886, 0.4356, 0.6886, 0.4858, 0.6262, 0.4858, 0.5637, 0.5142, 0.6262, 0.5142, 0.6262, 0.5644, 0.5637, 0.5644, 0.5637, 0.4356, 0.6262, 0.4356, 0.6262, 0.4858, 0.5637, 0.4858, 0.5012, 0.5142, 0.5637, 0.5142, 0.5637, 0.5644, 0.5012, 0.5644, 0.5012, 0.4356, 0.5637, 0.4356, 0.5637, 0.4858, 0.5012, 0.4858, 0.4387, 0.5142, 0.5012, 0.5142, 0.5012, 0.5644, 0.4387, 0.5644, 0.4387, 0.4356, 0.5012, 0.4356, 0.5012, 0.4858, 0.4387, 0.4858, 0.3762, 0.5142, 0.4387, 0.5142, 0.4387, 0.5644, 0.3762, 0.5644, 0.3762, 0.4356, 0.4387, 0.4356, 0.4387, 0.4858, 0.3762, 0.4858, 0.3137, 0.5142, 0.3762, 0.5142, 0.3762, 0.5644, 0.3137, 0.5644, 0.3137, 0.4356, 0.3762, 0.4356, 0.3762, 0.4858, 0.3137, 0.4858, 0.2513, 0.5142, 0.3137, 0.5142, 0.3137, 0.5644, 0.2513, 0.5644, 0.2513, 0.4356, 0.3137, 0.4356, 0.3137, 0.4858, 0.2513, 0.4858, 0.1888, 0.5142, 0.2513, 0.5142, 0.2513, 0.5644, 0.1888, 0.5644, 0.1888, 0.4356, 0.2513, 0.4356, 0.2513, 0.4858, 0.1888, 0.4858, 0.1888, 0.621, 0.1888, 0.5644, 0.2513, 0.5644, 0.2513, 0.621])
me_cylinder_001.materials.append(mat_material_001)
me_cylinder_001.update()
me_cylinder_003 = bpy.data.meshes.new('Cylinder.003')
me_cylinder_003.from_pydata([(0.0, 0.2214, -0.2796), (0.0, 0.2214, 0.2796), (0.08473, 0.2046, -0.2796), (0.08473, 0.2046, 0.2796), (0.1566, 0.1566, -0.2796), (0.1566, 0.1566, 0.2796), (0.2046, 0.08473, -0.2796), (0.2046, 0.08473, 0.2796), (0.2214, 0.0, -0.2796), (0.2214, 0.0, 0.2796), (0.2046, -0.08473, -0.2796), (0.2046, -0.08473, 0.2796), (0.1566, -0.1566, -0.2796), (0.1566, -0.1566, 0.2796), (0.08473, -0.2046, -0.2796), (0.08473, -0.2046, 0.2796), (0.0, -0.2214, -0.2796), (0.0, -0.2214, 0.2796), (-0.08473, -0.2046, -0.2796), (-0.08473, -0.2046, 0.2796), (-0.1566, -0.1566, -0.2796), (-0.1566, -0.1566, 0.2796), (-0.2046, -0.08473, -0.2796), (-0.2046, -0.08473, 0.2796), (-0.2214, 0.0, -0.2796), (-0.2214, 0.0, 0.2796), (-0.2046, 0.08473, -0.2796), (-0.2046, 0.08473, 0.2796), (-0.1566, 0.1566, -0.2796), (-0.1566, 0.1566, 0.2796), (-0.08473, 0.2046, -0.2796), (-0.08473, 0.2046, 0.2796), (-3.689e-10, 0.2773, -0.03289), (-2.769e-10, 0.2554, -0.1488), (-1.006e-10, 0.2554, 0.1488), (-1.926e-10, 0.2773, 0.03289), (0.1061, 0.2562, 0.03289), (0.09775, 0.236, 0.1488), (0.09775, 0.236, -0.1488), (0.1061, 0.2562, -0.03289), (0.1961, 0.1961, 0.03289), (0.1806, 0.1806, 0.1488), (0.1806, 0.1806, -0.1488), (0.1961, 0.1961, -0.03289), (0.2562, 0.1061, 0.03289), (0.236, 0.09775, 0.1488), (0.236, 0.09775, -0.1488), (0.2562, 0.1061, -0.03289), (0.2773, -1.119e-09, 0.03289), (0.2554, -8.429e-10, 0.1488), (0.2554, -6.484e-10, -0.1488), (0.2773, -9.243e-10, -0.03289), (0.2562, -0.1061, 0.03289), (0.236, -0.09775, 0.1488), (0.236, -0.09775, -0.1488), (0.2562, -0.1061, -0.03289), (0.1961, -0.1961, 0.03289), (0.1806, -0.1806, 0.1488), (0.1806, -0.1806, -0.1488), (0.1961, -0.1961, -0.03289), (0.1061, -0.2562, 0.03289), (0.09775, -0.236, 0.1488), (0.09775, -0.236, -0.1488), (0.1061, -0.2562, -0.03289), (-1.926e-10, -0.2773, 0.03289), (-1.006e-10, -0.2554, 0.1488), (-2.769e-10, -0.2554, -0.1488), (-3.689e-10, -0.2773, -0.03289), (-0.1061, -0.2562, 0.03289), (-0.09775, -0.236, 0.1488), (-0.09775, -0.236, -0.1488), (-0.1061, -0.2562, -0.03289), (-0.1961, -0.1961, 0.03289), (-0.1806, -0.1806, 0.1488), (-0.1806, -0.1806, -0.1488), (-0.1961, -0.1961, -0.03289), (-0.2562, -0.1061, 0.03289), (-0.236, -0.09775, 0.1488), (-0.236, -0.09775, -0.1488), (-0.2562, -0.1061, -0.03289), (-0.2773, -1.119e-09, 0.03289), (-0.2554, -8.429e-10, 0.1488), (-0.2554, -6.484e-10, -0.1488), (-0.2773, -9.243e-10, -0.03289), (-0.2562, 0.1061, 0.03289), (-0.236, 0.09775, 0.1488), (-0.236, 0.09775, -0.1488), (-0.2562, 0.1061, -0.03289), (-0.1961, 0.1961, 0.03289), (-0.1806, 0.1806, 0.1488), (-0.1806, 0.1806, -0.1488), (-0.1961, 0.1961, -0.03289), (-0.1061, 0.2562, 0.03289), (-0.09775, 0.236, 0.1488), (-0.09775, 0.236, -0.1488), (-0.1061, 0.2562, -0.03289)], [], [(37, 3, 5, 41), (39, 36, 40, 43), (43, 40, 44, 47), (47, 44, 48, 51), (51, 48, 52, 55), (55, 52, 56, 59), (59, 56, 60, 63), (63, 60, 64, 67), (67, 64, 68, 71), (71, 68, 72, 75), (75, 72, 76, 79), (79, 76, 80, 83), (83, 80, 84, 87), (87, 84, 88, 91), (3, 1, 31, 29, 27, 25, 23, 21, 19, 17, 15, 13, 11, 9, 7, 5), (91, 88, 92, 95), (34, 1, 3, 37), (0, 2, 4, 6, 8, 10, 12, 14, 16, 18, 20, 22, 24, 26, 28, 30), (32, 35, 36, 39), (93, 31, 1, 34), (28, 90, 94, 30), (89, 29, 31, 93), (26, 86, 90, 28), (85, 27, 29, 89), (24, 82, 86, 26), (81, 25, 27, 85), (22, 78, 82, 24), (77, 23, 25, 81), (20, 74, 78, 22), (73, 21, 23, 77), (18, 70, 74, 20), (69, 19, 21, 73), (16, 66, 70, 18), (65, 17, 19, 69), (14, 62, 66, 16), (61, 15, 17, 65), (12, 58, 62, 14), (57, 13, 15, 61), (10, 54, 58, 12), (53, 11, 13, 57), (8, 50, 54, 10), (49, 9, 11, 53), (6, 46, 50, 8), (45, 7, 9, 49), (4, 42, 46, 6), (41, 5, 7, 45), (2, 38, 42, 4), (30, 94, 33, 0), (95, 92, 35, 32), (95, 32, 33, 94), (93, 34, 35, 92), (91, 95, 94, 90), (89, 93, 92, 88), (87, 91, 90, 86), (85, 89, 88, 84), (83, 87, 86, 82), (81, 85, 84, 80), (79, 83, 82, 78), (77, 81, 80, 76), (75, 79, 78, 74), (73, 77, 76, 72), (71, 75, 74, 70), (69, 73, 72, 68), (67, 71, 70, 66), (65, 69, 68, 64), (63, 67, 66, 62), (61, 65, 64, 60), (59, 63, 62, 58), (57, 61, 60, 56), (55, 59, 58, 54), (53, 57, 56, 52), (51, 55, 54, 50), (49, 53, 52, 48), (47, 51, 50, 46), (45, 49, 48, 44), (43, 47, 46, 42), (41, 45, 44, 40), (39, 43, 42, 38), (37, 41, 40, 36), (32, 39, 38, 33), (34, 37, 36, 35), (0, 33, 38, 2)])
_uv = me_cylinder_003.uv_layers.new(name='UVMap')
_uv.uv.foreach_set('vector', [0.2531, 0.3797, 0.2531, 0.274, 0.3146, 0.274, 0.3146, 0.3797, 0.2531, 0.5266, 0.2531, 0.4734, 0.3146, 0.4734, 0.3146, 0.5266, 0.3146, 0.5266, 0.3146, 0.4734, 0.3762, 0.4734, 0.3762, 0.5266, 0.3762, 0.5266, 0.3762, 0.4734, 0.4377, 0.4734, 0.4377, 0.5266, 0.4377, 0.5266, 0.4377, 0.4734, 0.4992, 0.4734, 0.4992, 0.5266, 0.4992, 0.5266, 0.4992, 0.4734, 0.5608, 0.4734, 0.5608, 0.5266, 0.5608, 0.5266, 0.5608, 0.4734, 0.6223, 0.4734, 0.6223, 0.5266, 0.6223, 0.5266, 0.6223, 0.4734, 0.6838, 0.4734, 0.6838, 0.5266, 0.6838, 0.5266, 0.6838, 0.4734, 0.7454, 0.4734, 0.7454, 0.5266, 0.7454, 0.5266, 0.7454, 0.4734, 0.8069, 0.4734, 0.8069, 0.5266, 0.8069, 0.5266, 0.8069, 0.4734, 0.8684, 0.4734, 0.8684, 0.5266, 0.8684, 0.5266, 0.8684, 0.4734, 0.93, 0.4734, 0.93, 0.5266, 0.93, 0.5266, 0.93, 0.4734, 0.9915, 0.4734, 0.9915, 0.5266, 0.006967, 0.5266, 0.006967, 0.4734, 0.0685, 0.4734, 0.0685, 0.5266, 0.3731, 0.5612, 0.3429, 0.5065, 0.336, 0.4444, 0.3533, 0.3843, 0.3923, 0.3355, 0.447, 0.3054, 0.5091, 0.2984, 0.5691, 0.3158, 0.618, 0.3548, 0.6481, 0.4095, 0.6551, 0.4716, 0.6377, 0.5316, 0.5987, 0.5804, 0.544, 0.6106, 0.4819, 0.6175, 0.4219, 0.6002, 0.0685, 0.5266, 0.0685, 0.4734, 0.13, 0.4734, 0.13, 0.5266, 0.1916, 0.3797, 0.1916, 0.274, 0.2531, 0.274, 0.2531, 0.3797, 0.718, 0.5076, 0.6923, 0.5645, 0.6468, 0.6074, 0.5884, 0.6295, 0.5259, 0.6276, 0.469, 0.602, 0.4261, 0.5565, 0.404, 0.498, 0.4059, 0.4356, 0.4315, 0.3786, 0.477, 0.3358, 0.5355, 0.3136, 0.5979, 0.3155, 0.6549, 0.3412, 0.6977, 0.3867, 0.7199, 0.4451, 0.1916, 0.5266, 0.1916, 0.4734, 0.2531, 0.4734, 0.2531, 0.5266, 0.13, 0.3797, 0.13, 0.274, 0.1916, 0.274, 0.1916, 0.3797, 0.0685, 0.726, 0.0685, 0.6203, 0.13, 0.6203, 0.13, 0.726, 0.0685, 0.3797, 0.0685, 0.274, 0.13, 0.274, 0.13, 0.3797, 0.006967, 0.726, 0.006967, 0.6203, 0.0685, 0.6203, 0.0685, 0.726, 0.006967, 0.3797, 0.006967, 0.274, 0.0685, 0.274, 0.0685, 0.3797, 0.93, 0.726, 0.93, 0.6203, 0.9915, 0.6203, 0.9915, 0.726, 0.93, 0.3797, 0.93, 0.274, 0.9915, 0.274, 0.9915, 0.3797, 0.8684, 0.726, 0.8684, 0.6203, 0.93, 0.6203, 0.93, 0.726, 0.8684, 0.3797, 0.8684, 0.274, 0.93, 0.274, 0.93, 0.3797, 0.8069, 0.726, 0.8069, 0.6203, 0.8684, 0.6203, 0.8684, 0.726, 0.8069, 0.3797, 0.8069, 0.274, 0.8684, 0.274, 0.8684, 0.3797, 0.7454, 0.726, 0.7454, 0.6203, 0.8069, 0.6203, 0.8069, 0.726, 0.7454, 0.3797, 0.7454, 0.274, 0.8069, 0.274, 0.8069, 0.3797, 0.6838, 0.726, 0.6838, 0.6203, 0.7454, 0.6203, 0.7454, 0.726, 0.6838, 0.3797, 0.6838, 0.274, 0.7454, 0.274, 0.7454, 0.3797, 0.6223, 0.726, 0.6223, 0.6203, 0.6838, 0.6203, 0.6838, 0.726, 0.6223, 0.3797, 0.6223, 0.274, 0.6838, 0.274, 0.6838, 0.3797, 0.5608, 0.726, 0.5608, 0.6203, 0.6223, 0.6203, 0.6223, 0.726, 0.5608, 0.3797, 0.5608, 0.274, 0.6223, 0.274, 0.6223, 0.3797, 0.4992, 0.726, 0.4992, 0.6203, 0.5608, 0.6203, 0.5608, 0.726, 0.4992, 0.3797, 0.4992, 0.274, 0.5608, 0.274, 0.5608, 0.3797, 0.4377, 0.726, 0.4377, 0.6203, 0.4992, 0.6203, 0.4992, 0.726, 0.4377, 0.3797, 0.4377, 0.274, 0.4992, 0.274, 0.4992, 0.3797, 0.3762, 0.726, 0.3762, 0.6203, 0.4377, 0.6203, 0.4377, 0.726, 0.3762, 0.3797, 0.3762, 0.274, 0.4377, 0.274, 0.4377, 0.3797, 0.3146, 0.726, 0.3146, 0.6203, 0.3762, 0.6203, 0.3762, 0.726, 0.3146, 0.3797, 0.3146, 0.274, 0.3762, 0.274, 0.3762, 0.3797, 0.2531, 0.726, 0.2531, 0.6203, 0.3146, 0.6203, 0.3146, 0.726, 0.13, 0.726, 0.13, 0.6203, 0.1916, 0.6203, 0.1916, 0.726, 0.13, 0.5266, 0.13, 0.4734, 0.1916, 0.4734, 0.1916, 0.5266, 0.13, 0.5266, 0.1916, 0.5266, 0.1916, 0.6203, 0.13, 0.6203, 0.13, 0.3797, 0.1916, 0.3797, 0.1916, 0.4734, 0.13, 0.4734, 0.0685, 0.5266, 0.13, 0.5266, 0.13, 0.6203, 0.0685, 0.6203, 0.0685, 0.3797, 0.13, 0.3797, 0.13, 0.4734, 0.0685, 0.4734, 0.006967, 0.5266, 0.0685, 0.5266, 0.0685, 0.6203, 0.006967, 0.6203, 0.006967, 0.3797, 0.0685, 0.3797, 0.0685, 0.4734, 0.006967, 0.4734, 0.93, 0.5266, 0.9915, 0.5266, 0.9915, 0.6203, 0.93, 0.6203, 0.93, 0.3797, 0.9915, 0.3797, 0.9915, 0.4734, 0.93, 0.4734, 0.8684, 0.5266, 0.93, 0.5266, 0.93, 0.6203, 0.8684, 0.6203, 0.8684, 0.3797, 0.93, 0.3797, 0.93, 0.4734, 0.8684, 0.4734, 0.8069, 0.5266, 0.8684, 0.5266, 0.8684, 0.6203, 0.8069, 0.6203, 0.8069, 0.3797, 0.8684, 0.3797, 0.8684, 0.4734, 0.8069, 0.4734, 0.7454, 0.5266, 0.8069, 0.5266, 0.8069, 0.6203, 0.7454, 0.6203, 0.7454, 0.3797, 0.8069, 0.3797, 0.8069, 0.4734, 0.7454, 0.4734, 0.6838, 0.5266, 0.7454, 0.5266, 0.7454, 0.6203, 0.6838, 0.6203, 0.6838, 0.3797, 0.7454, 0.3797, 0.7454, 0.4734, 0.6838, 0.4734, 0.6223, 0.5266, 0.6838, 0.5266, 0.6838, 0.6203, 0.6223, 0.6203, 0.6223, 0.3797, 0.6838, 0.3797, 0.6838, 0.4734, 0.6223, 0.4734, 0.5608, 0.5266, 0.6223, 0.5266, 0.6223, 0.6203, 0.5608, 0.6203, 0.5608, 0.3797, 0.6223, 0.3797, 0.6223, 0.4734, 0.5608, 0.4734, 0.4992, 0.5266, 0.5608, 0.5266, 0.5608, 0.6203, 0.4992, 0.6203, 0.4992, 0.3797, 0.5608, 0.3797, 0.5608, 0.4734, 0.4992, 0.4734, 0.4377, 0.5266, 0.4992, 0.5266, 0.4992, 0.6203, 0.4377, 0.6203, 0.4377, 0.3797, 0.4992, 0.3797, 0.4992, 0.4734, 0.4377, 0.4734, 0.3762, 0.5266, 0.4377, 0.5266, 0.4377, 0.6203, 0.3762, 0.6203, 0.3762, 0.3797, 0.4377, 0.3797, 0.4377, 0.4734, 0.3762, 0.4734, 0.3146, 0.5266, 0.3762, 0.5266, 0.3762, 0.6203, 0.3146, 0.6203, 0.3146, 0.3797, 0.3762, 0.3797, 0.3762, 0.4734, 0.3146, 0.4734, 0.2531, 0.5266, 0.3146, 0.5266, 0.3146, 0.6203, 0.2531, 0.6203, 0.2531, 0.3797, 0.3146, 0.3797, 0.3146, 0.4734, 0.2531, 0.4734, 0.1916, 0.5266, 0.2531, 0.5266, 0.2531, 0.6203, 0.1916, 0.6203, 0.1916, 0.3797, 0.2531, 0.3797, 0.2531, 0.4734, 0.1916, 0.4734, 0.1916, 0.726, 0.1916, 0.6203, 0.2531, 0.6203, 0.2531, 0.726])
me_cylinder_003.materials.append(mat_material_001)
me_cylinder_003.update()

# ---- objects
ob_house = bpy.data.objects.new('House', me_cube)
ob_light = bpy.data.objects.new('Light', light_light)
ob_camera = bpy.data.objects.new('Camera', cam_camera)
ob_barrel = bpy.data.objects.new('Barrel', me_cylinder)
ob_barrel_001 = bpy.data.objects.new('Barrel.001', me_cylinder_001)
ob_barrel_003 = bpy.data.objects.new('Barrel.003', me_cylinder_003)

# ---- transforms, parenting, visibility, modifiers, constraints
ob_house.location = (0.0, 0.0, 0.9915)
ob_house.rotation_euler = (0.0, -0.0, 1.571)
ob_house.lock_rotations_4d = False
ob_house.empty_display_type = 'ARROWS'
ob_house.lineart.crease_threshold = 0.0
ob_light.location = (4.076, 1.005, 5.904)
ob_light.rotation_euler = (0.6503, 0.05522, 1.866)
ob_light.lock_rotations_4d = False
ob_light.empty_display_type = 'ARROWS'
ob_light.color = (0.0, 0.0, 0.0, 0.0)
ob_light.lineart.crease_threshold = 0.0
ob_camera.location = (7.359, -6.926, 4.958)
ob_camera.rotation_euler = (1.109, 0.0, 0.8149)
ob_camera.lock_rotations_4d = False
ob_camera.empty_display_type = 'ARROWS'
ob_camera.color = (0.0, 0.0, 0.0, 0.0)
ob_camera.display_type = 'WIRE'
ob_camera.lineart.crease_threshold = 0.0
ob_barrel.location = (1.681, -0.07712, 0.2692)
ob_barrel.rotation_euler = (0.0, -0.0, 3.142)
ob_barrel_001.location = (2.333, -0.07712, 0.2692)
ob_barrel_001.rotation_euler = (0.0, -0.0, 3.142)
ob_barrel_003.location = (2.956, -0.07712, 0.2692)
ob_barrel_003.rotation_euler = (0.0, -0.0, 3.142)

# ---- collection membership
col_collection.objects.link(ob_house)
col_collection.objects.link(ob_light)
col_collection.objects.link(ob_camera)
col_collection.objects.link(ob_barrel)
col_collection.objects.link(ob_barrel_001)
col_collection.objects.link(ob_barrel_003)

# ---- scene / render settings (as saved in the file)
scene.camera = ob_camera
scene.frame_start = 1; scene.frame_end = 250; scene.frame_set(1)
scene.render.engine = 'BLENDER_EEVEE_NEXT'
bpy.context.view_layer.update()
